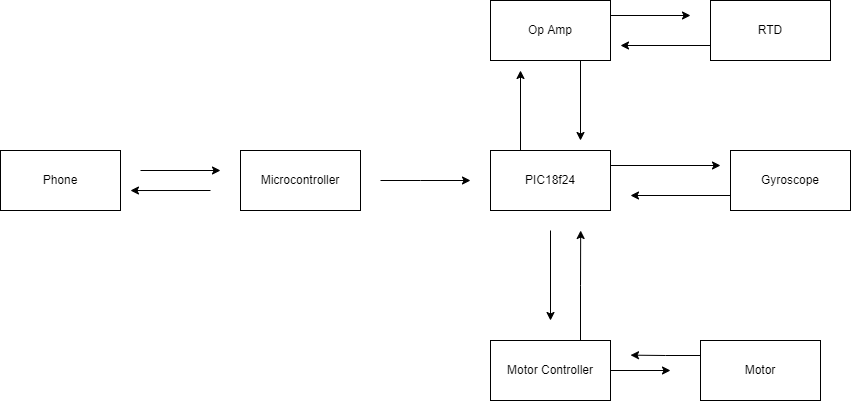

The diagram above was exported from draw.io. Its source (the exported page's mxGraphModel, read from the mxfile embedded in the PNG):
<mxGraphModel dx="1242" dy="657" grid="1" gridSize="10" guides="1" tooltips="1" connect="1" arrows="1" fold="1" page="1" pageScale="1" pageWidth="850" pageHeight="1100" math="0" shadow="0">
  <root>
    <mxCell id="0" />
    <mxCell id="1" parent="0" />
    <mxCell id="2gZ1j0ogD60v1Eheqau8-1" value="Phone" style="rounded=0;whiteSpace=wrap;html=1;" parent="1" vertex="1">
      <mxGeometry x="280" y="160" width="120" height="60" as="geometry" />
    </mxCell>
    <mxCell id="2gZ1j0ogD60v1Eheqau8-2" value="Microcontroller" style="rounded=0;whiteSpace=wrap;html=1;" parent="1" vertex="1">
      <mxGeometry x="520" y="160" width="120" height="60" as="geometry" />
    </mxCell>
    <mxCell id="2gZ1j0ogD60v1Eheqau8-3" value="" style="endArrow=classic;html=1;rounded=0;" parent="1" edge="1">
      <mxGeometry width="50" height="50" relative="1" as="geometry">
        <mxPoint x="420" y="180" as="sourcePoint" />
        <mxPoint x="500" y="180" as="targetPoint" />
      </mxGeometry>
    </mxCell>
    <mxCell id="2gZ1j0ogD60v1Eheqau8-4" value="" style="endArrow=classic;html=1;rounded=0;entryX=1.083;entryY=0.667;entryDx=0;entryDy=0;entryPerimeter=0;" parent="1" target="2gZ1j0ogD60v1Eheqau8-1" edge="1">
      <mxGeometry width="50" height="50" relative="1" as="geometry">
        <mxPoint x="490" y="200" as="sourcePoint" />
        <mxPoint x="470" y="230" as="targetPoint" />
      </mxGeometry>
    </mxCell>
    <mxCell id="2gZ1j0ogD60v1Eheqau8-5" value="" style="endArrow=classic;html=1;rounded=0;" parent="1" edge="1">
      <mxGeometry width="50" height="50" relative="1" as="geometry">
        <mxPoint x="660" y="190" as="sourcePoint" />
        <mxPoint x="750" y="190" as="targetPoint" />
        <Array as="points">
          <mxPoint x="700" y="190" />
        </Array>
      </mxGeometry>
    </mxCell>
    <mxCell id="2gZ1j0ogD60v1Eheqau8-13" style="edgeStyle=orthogonalEdgeStyle;rounded=0;orthogonalLoop=1;jettySize=auto;html=1;exitX=0.25;exitY=0;exitDx=0;exitDy=0;" parent="1" source="2gZ1j0ogD60v1Eheqau8-6" edge="1">
      <mxGeometry relative="1" as="geometry">
        <mxPoint x="800" y="80" as="targetPoint" />
      </mxGeometry>
    </mxCell>
    <mxCell id="2gZ1j0ogD60v1Eheqau8-15" style="edgeStyle=orthogonalEdgeStyle;rounded=0;orthogonalLoop=1;jettySize=auto;html=1;exitX=1;exitY=0.25;exitDx=0;exitDy=0;" parent="1" source="2gZ1j0ogD60v1Eheqau8-6" edge="1">
      <mxGeometry relative="1" as="geometry">
        <mxPoint x="1000" y="175" as="targetPoint" />
      </mxGeometry>
    </mxCell>
    <mxCell id="2gZ1j0ogD60v1Eheqau8-6" value="PIC18f24" style="rounded=0;whiteSpace=wrap;html=1;" parent="1" vertex="1">
      <mxGeometry x="770" y="160" width="120" height="60" as="geometry" />
    </mxCell>
    <mxCell id="2gZ1j0ogD60v1Eheqau8-7" value="" style="endArrow=classic;html=1;rounded=0;" parent="1" edge="1">
      <mxGeometry width="50" height="50" relative="1" as="geometry">
        <mxPoint x="830" y="240" as="sourcePoint" />
        <mxPoint x="830" y="330" as="targetPoint" />
        <Array as="points" />
      </mxGeometry>
    </mxCell>
    <mxCell id="2gZ1j0ogD60v1Eheqau8-10" style="edgeStyle=orthogonalEdgeStyle;rounded=0;orthogonalLoop=1;jettySize=auto;html=1;exitX=1;exitY=0.5;exitDx=0;exitDy=0;" parent="1" source="2gZ1j0ogD60v1Eheqau8-8" edge="1">
      <mxGeometry relative="1" as="geometry">
        <mxPoint x="950" y="380" as="targetPoint" />
      </mxGeometry>
    </mxCell>
    <mxCell id="RrxbsqdWMIoDzzaFry4a-2" style="edgeStyle=orthogonalEdgeStyle;rounded=0;orthogonalLoop=1;jettySize=auto;html=1;exitX=0.75;exitY=0;exitDx=0;exitDy=0;" parent="1" source="2gZ1j0ogD60v1Eheqau8-8" edge="1">
      <mxGeometry relative="1" as="geometry">
        <mxPoint x="860.1764705882351" y="240" as="targetPoint" />
      </mxGeometry>
    </mxCell>
    <mxCell id="2gZ1j0ogD60v1Eheqau8-8" value="Motor Controller" style="rounded=0;whiteSpace=wrap;html=1;" parent="1" vertex="1">
      <mxGeometry x="770" y="350" width="120" height="60" as="geometry" />
    </mxCell>
    <mxCell id="RrxbsqdWMIoDzzaFry4a-1" style="edgeStyle=orthogonalEdgeStyle;rounded=0;orthogonalLoop=1;jettySize=auto;html=1;exitX=0;exitY=0.25;exitDx=0;exitDy=0;" parent="1" source="2gZ1j0ogD60v1Eheqau8-9" edge="1">
      <mxGeometry relative="1" as="geometry">
        <mxPoint x="910" y="364.6470588235295" as="targetPoint" />
      </mxGeometry>
    </mxCell>
    <mxCell id="2gZ1j0ogD60v1Eheqau8-9" value="Motor" style="rounded=0;whiteSpace=wrap;html=1;" parent="1" vertex="1">
      <mxGeometry x="980" y="350" width="120" height="60" as="geometry" />
    </mxCell>
    <mxCell id="2gZ1j0ogD60v1Eheqau8-16" style="edgeStyle=orthogonalEdgeStyle;rounded=0;orthogonalLoop=1;jettySize=auto;html=1;exitX=0;exitY=0.75;exitDx=0;exitDy=0;" parent="1" source="2gZ1j0ogD60v1Eheqau8-11" edge="1">
      <mxGeometry relative="1" as="geometry">
        <mxPoint x="910" y="205" as="targetPoint" />
      </mxGeometry>
    </mxCell>
    <mxCell id="2gZ1j0ogD60v1Eheqau8-11" value="Gyroscope" style="rounded=0;whiteSpace=wrap;html=1;" parent="1" vertex="1">
      <mxGeometry x="1010" y="160" width="120" height="60" as="geometry" />
    </mxCell>
    <mxCell id="2gZ1j0ogD60v1Eheqau8-14" style="edgeStyle=orthogonalEdgeStyle;rounded=0;orthogonalLoop=1;jettySize=auto;html=1;exitX=0.75;exitY=1;exitDx=0;exitDy=0;" parent="1" source="2gZ1j0ogD60v1Eheqau8-12" edge="1">
      <mxGeometry relative="1" as="geometry">
        <mxPoint x="860" y="150" as="targetPoint" />
      </mxGeometry>
    </mxCell>
    <mxCell id="2gZ1j0ogD60v1Eheqau8-18" style="edgeStyle=orthogonalEdgeStyle;rounded=0;orthogonalLoop=1;jettySize=auto;html=1;exitX=1;exitY=0.25;exitDx=0;exitDy=0;" parent="1" source="2gZ1j0ogD60v1Eheqau8-12" edge="1">
      <mxGeometry relative="1" as="geometry">
        <mxPoint x="970" y="25" as="targetPoint" />
      </mxGeometry>
    </mxCell>
    <mxCell id="2gZ1j0ogD60v1Eheqau8-12" value="Op Amp" style="rounded=0;whiteSpace=wrap;html=1;" parent="1" vertex="1">
      <mxGeometry x="770" y="10" width="120" height="60" as="geometry" />
    </mxCell>
    <mxCell id="2gZ1j0ogD60v1Eheqau8-19" style="edgeStyle=orthogonalEdgeStyle;rounded=0;orthogonalLoop=1;jettySize=auto;html=1;exitX=0;exitY=0.75;exitDx=0;exitDy=0;" parent="1" source="2gZ1j0ogD60v1Eheqau8-17" edge="1">
      <mxGeometry relative="1" as="geometry">
        <mxPoint x="900" y="55" as="targetPoint" />
      </mxGeometry>
    </mxCell>
    <mxCell id="2gZ1j0ogD60v1Eheqau8-17" value="RTD" style="rounded=0;whiteSpace=wrap;html=1;" parent="1" vertex="1">
      <mxGeometry x="990" y="10" width="120" height="60" as="geometry" />
    </mxCell>
  </root>
</mxGraphModel>